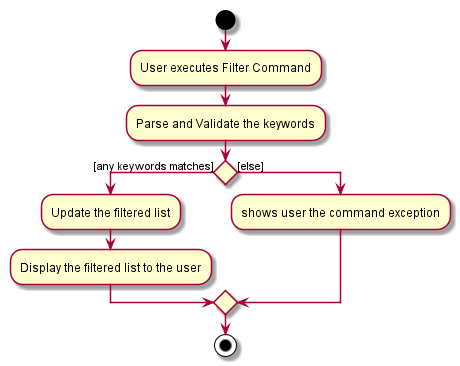

The diagram above was rendered by PlantUML. Its source (embedded in the PNG):
@startuml
start
:User executes Filter Command;

:Parse and Validate the keywords;

if () then ([any keywords matches])
    :Update the filtered list;
    :Display the filtered list to the user;

else ([else])
:shows user the command exception;
endif

stop
@enduml